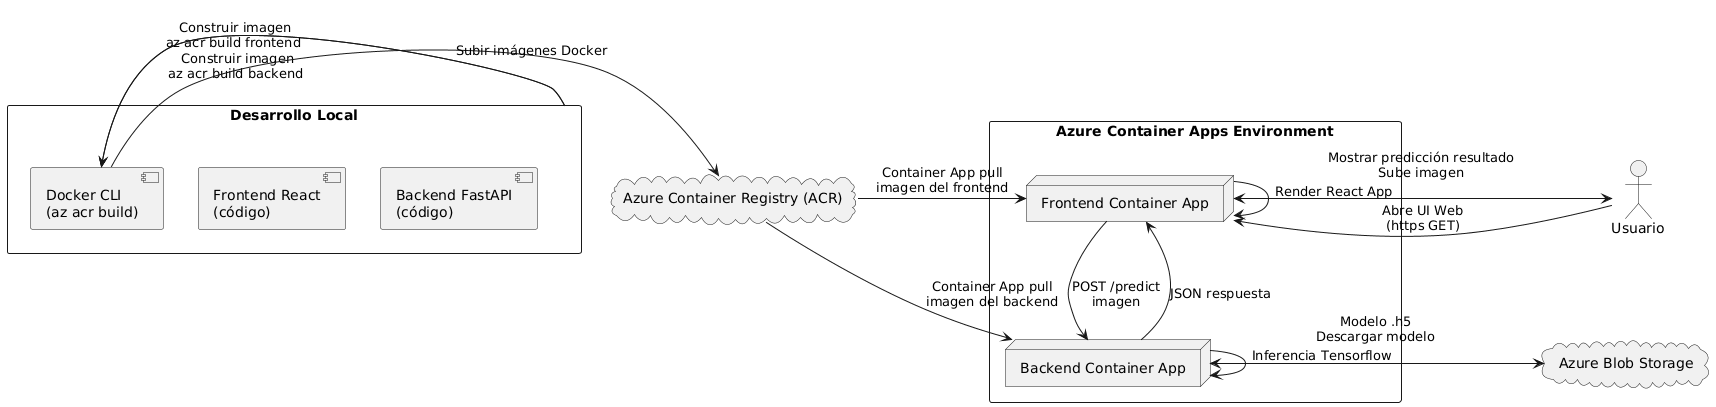

The diagram above was rendered by PlantUML. Its source (embedded in the PNG):
@startuml
skinparam shadowing false
skinparam rectangleStyle rounded

rectangle "Desarrollo Local" as DEV {
  component "Frontend React\n(código)" as FE_CODE
  component "Backend FastAPI\n(código)" as API_CODE
  component "Docker CLI\n(az acr build)" as DOCKER
}

cloud "Azure Container Registry (ACR)" as ACR

rectangle "Azure Container Apps Environment" as ENV {
  node "Frontend Container App" as FE_CA
  node "Backend Container App" as API_CA
}

cloud "Azure Blob Storage" as BLOB

actor Usuario as U

' --- Flujo de despliegue ---

DEV -> DOCKER: Construir imagen\naz acr build frontend \n\n
DEV -> DOCKER: \n\n Construir imagen\naz acr build backend
DOCKER -> ACR: Subir imágenes Docker

ACR -> FE_CA: Container App pull\nimagen del frontend
ACR -> API_CA: Container App pull\nimagen del backend

' --- Flujo de usuario ---
FE_CA -> FE_CA: Render React App \n 
U -> FE_CA: Abre UI Web\n(https GET)

U -> FE_CA: Sube imagen \n
FE_CA -> API_CA: POST /predict\nimagen

API_CA -> BLOB: Descargar modelo \n
BLOB --> API_CA: Modelo .h5 \n\n

API_CA -> API_CA: Inferencia Tensorflow \n
API_CA --> FE_CA: JSON respuesta

FE_CA -> U: Mostrar predicción resultado \n\n
@enduml